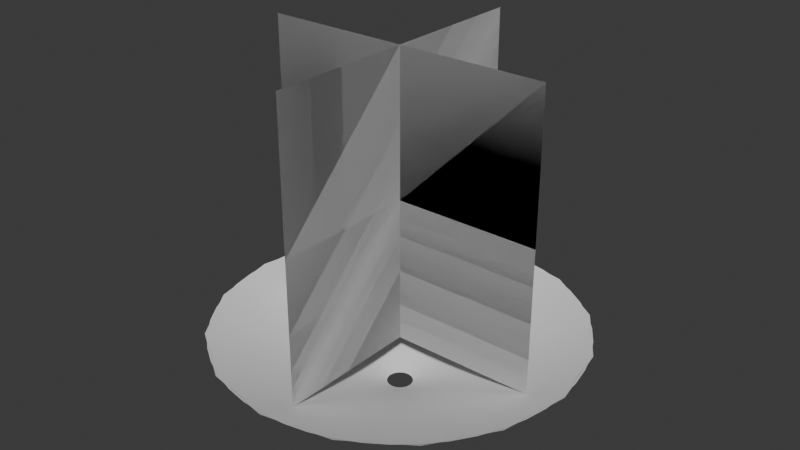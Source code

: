 # Source: ParticleMeshes.blend  (saved by Blender 4.5.91; exported with 4.5.12 LTS)
import bpy
from mathutils import Matrix  # noqa: F401  (used for matrix-valued properties, if any)

bpy.ops.wm.read_factory_settings(use_empty=True)
scene = bpy.context.scene
scene.name = 'Scene'

# ---- collections
col_collection = bpy.data.collections.new('Collection'); scene.collection.children.link(col_collection)

# ---- world
world_world = bpy.data.worlds.new('World'); scene.world = world_world
world_world.use_nodes = True; world_world.node_tree.nodes.clear()
_N = world_world.node_tree.nodes; _L = world_world.node_tree.links
n0 = _N.new('ShaderNodeOutputWorld'); n0.name = 'World Output'; n0.location = (200, 100)
n1 = _N.new('ShaderNodeBackground'); n1.name = 'Background'; n1.location = (-200, 100)
n1.inputs[0].default_value = (0.05088, 0.05088, 0.05088, 1.0)
_L.new(n1.outputs[0], n0.inputs[0])
n0.is_active_output = True
world_world.color = (0.05088, 0.05088, 0.05088)
world_world.sun_shadow_jitter_overblur = 0.0

# ---- meshes
me_flashforward = bpy.data.meshes.new('FlashForward')
me_flashforward.from_pydata([(-1.0, -5.96e-08, 0.0), (1.0, -5.96e-08, 0.0), (-1.0, 5.96e-08, 2.0), (1.0, 5.96e-08, 2.0), (0.0, -1.0, 0.0), (1.192e-07, 1.0, 0.0), (-1.192e-07, -1.0, 2.0), (0.0, 1.0, 2.0), (-1.0, -5.96e-08, 0.0), (1.0, -5.96e-08, 0.0), (-1.0, 5.96e-08, 2.0), (1.0, 5.96e-08, 2.0), (0.0, -1.0, 0.0), (1.192e-07, 1.0, 0.0), (-1.192e-07, -1.0, 2.0), (0.0, 1.0, 2.0)], [], [(0, 1, 3, 2), (4, 5, 7, 6), (8, 10, 11, 9), (12, 14, 15, 13)])
_uv = me_flashforward.uv_layers.new(name='UVMap')
_uv.uv.foreach_set('vector', [0.0, 0.0, 1.0, 0.0, 1.0, 1.0, 0.0, 1.0, 0.0, 0.0, 1.0, 0.0, 1.0, 1.0, 0.0, 1.0, 0.0, 0.0, 0.0, 1.0, 1.0, 1.0, 1.0, 0.0, 0.0, 0.0, 0.0, 1.0, 1.0, 1.0, 1.0, 0.0])
me_flashforward.update()
me_flashradial = bpy.data.meshes.new('FlashRadial')
me_flashradial.from_pydata([(-8.364e-09, 0.4536, -0.3412), (3.958e-09, 1.266, 0.1), (0.1736, 0.419, -0.3412), (0.4843, 1.169, 0.1), (0.3207, 0.3207, -0.3412), (0.8949, 0.8949, 0.1), (0.419, 0.1736, -0.3412), (1.169, 0.4843, 0.1), (0.4536, -5.812e-09, -0.3412), (1.266, 2.969e-09, 0.1), (0.419, -0.1736, -0.3412), (1.169, -0.4843, 0.1), (0.3207, -0.3207, -0.3412), (0.8949, -0.8949, 0.1), (0.1736, -0.419, -0.3412), (0.4843, -1.169, 0.1), (-8.364e-09, -0.4536, -0.3412), (3.958e-09, -1.266, 0.1), (-0.1736, -0.419, -0.3412), (-0.4843, -1.169, 0.1), (-0.3207, -0.3207, -0.3412), (-0.8949, -0.8949, 0.1), (-0.419, -0.1736, -0.3412), (-1.169, -0.4843, 0.1), (-0.4536, -5.812e-09, -0.3412), (-1.266, 2.969e-09, 0.1), (-0.419, 0.1736, -0.3412), (-1.169, 0.4843, 0.1), (-0.3207, 0.3207, -0.3412), (-0.8949, 0.8949, 0.1), (-0.1736, 0.419, -0.3412), (-0.4843, 1.169, 0.1), (-2.939e-08, 0.08815, -0.3412), (-0.0009477, 1.251, 0.1), (0.03373, 0.08144, -0.3412), (0.4779, 1.156, 0.1), (0.06233, 0.06233, -0.3412), (0.8841, 0.8854, 0.1), (0.08144, 0.03373, -0.3412), (1.156, 0.4797, 0.1), (0.08815, -1.13e-09, -0.3412), (1.251, 0.0009477, 0.1), (0.08144, -0.03373, -0.3412), (1.156, -0.4779, 0.1), (0.06233, -0.06233, -0.3412), (0.8854, -0.8841, 0.1), (0.03373, -0.08144, -0.3412), (0.4797, -1.156, 0.1), (-2.939e-08, -0.08815, -0.3412), (0.0009477, -1.251, 0.1), (-0.03373, -0.08144, -0.3412), (-0.4779, -1.156, 0.1), (-0.06233, -0.06233, -0.3412), (-0.8841, -0.8854, 0.1), (-0.08144, -0.03373, -0.3412), (-1.156, -0.4797, 0.1), (-0.08815, -1.13e-09, -0.3412), (-1.251, -0.0009477, 0.1), (-0.08144, 0.03373, -0.3412), (-1.156, 0.4779, 0.1), (-0.06233, 0.06233, -0.3412), (-0.8854, 0.8841, 0.1), (-0.03373, 0.08144, -0.3412), (-0.4797, 1.156, 0.1), (0.05786, 0.4421, -0.3412), (0.1157, 0.4305, -0.3412), (0.3229, 1.201, 0.1), (0.1614, 1.234, 0.1), (-4.257e-09, 0.7242, -0.1941), (-1.492e-10, 0.9949, -0.04706), (0.3807, 0.9192, -0.04706), (0.2772, 0.6691, -0.1941), (0.2226, 0.3863, -0.3412), (0.2717, 0.3535, -0.3412), (0.7581, 0.9864, 0.1), (0.6212, 1.078, 0.1), (0.7035, 0.7035, -0.04706), (0.5121, 0.5121, -0.1941), (0.3535, 0.2717, -0.3412), (0.3863, 0.2226, -0.3412), (1.078, 0.6212, 0.1), (0.9864, 0.7581, 0.1), (0.9192, 0.3807, -0.04706), (0.6691, 0.2772, -0.1941), (0.4305, 0.1157, -0.3412), (0.4421, 0.05786, -0.3412), (1.234, 0.1614, 0.1), (1.201, 0.3229, 0.1), (0.9949, 4.181e-11, -0.04706), (0.7242, -2.885e-09, -0.1941), (0.4421, -0.05786, -0.3412), (0.4305, -0.1157, -0.3412), (1.201, -0.3229, 0.1), (1.234, -0.1614, 0.1), (0.9192, -0.3807, -0.04706), (0.6691, -0.2772, -0.1941), (0.3863, -0.2226, -0.3412), (0.3535, -0.2717, -0.3412), (0.9864, -0.7581, 0.1), (1.078, -0.6212, 0.1), (0.7035, -0.7035, -0.04706), (0.5121, -0.5121, -0.1941), (0.2717, -0.3535, -0.3412), (0.2226, -0.3863, -0.3412), (0.6212, -1.078, 0.1), (0.7581, -0.9864, 0.1), (0.3807, -0.9192, -0.04706), (0.2772, -0.6691, -0.1941), (0.1157, -0.4305, -0.3412), (0.05786, -0.4421, -0.3412), (0.1614, -1.234, 0.1), (0.3229, -1.201, 0.1), (-1.492e-10, -0.9949, -0.04706), (-4.257e-09, -0.7242, -0.1941), (-0.05786, -0.4421, -0.3412), (-0.1157, -0.4305, -0.3412), (-0.3229, -1.201, 0.1), (-0.1614, -1.234, 0.1), (-0.3807, -0.9192, -0.04706), (-0.2772, -0.6691, -0.1941), (-0.2226, -0.3863, -0.3412), (-0.2717, -0.3535, -0.3412), (-0.7581, -0.9864, 0.1), (-0.6212, -1.078, 0.1), (-0.7035, -0.7035, -0.04706), (-0.5121, -0.5121, -0.1941), (-0.3535, -0.2717, -0.3412), (-0.3863, -0.2226, -0.3412), (-1.078, -0.6212, 0.1), (-0.9864, -0.7581, 0.1), (-0.9192, -0.3807, -0.04706), (-0.6691, -0.2772, -0.1941), (-0.4305, -0.1157, -0.3412), (-0.4421, -0.05786, -0.3412), (-1.234, -0.1614, 0.1), (-1.201, -0.3229, 0.1), (-0.9949, 4.181e-11, -0.04706), (-0.7242, -2.885e-09, -0.1941), (-0.4421, 0.05786, -0.3412), (-0.4305, 0.1157, -0.3412), (-1.201, 0.3229, 0.1), (-1.234, 0.1614, 0.1), (-0.9192, 0.3807, -0.04706), (-0.6691, 0.2772, -0.1941), (-0.3863, 0.2226, -0.3412), (-0.3535, 0.2717, -0.3412), (-0.9864, 0.7581, 0.1), (-1.078, 0.6212, 0.1), (-0.7035, 0.7035, -0.04706), (-0.5121, 0.5121, -0.1941), (-0.2717, 0.3535, -0.3412), (-0.2226, 0.3863, -0.3412), (-0.6212, 1.078, 0.1), (-0.7581, 0.9864, 0.1), (-0.3807, 0.9192, -0.04706), (-0.2772, 0.6691, -0.1941), (-0.1157, 0.4305, -0.3412), (-0.05786, 0.4421, -0.3412), (-0.1614, 1.234, 0.1), (-0.3229, 1.201, 0.1), (0.01124, 0.08591, -0.3412), (0.02249, 0.08368, -0.3412), (0.3229, 1.209, 0.1), (0.1624, 1.241, 0.1), (0.04327, 0.07507, -0.3412), (0.0528, 0.0687, -0.3412), (0.7609, 0.9932, 0.1), (0.6248, 1.084, 0.1), (0.0687, 0.0528, -0.3412), (0.07507, 0.04327, -0.3412), (1.083, 0.6264, 0.1), (0.9921, 0.7625, 0.1), (0.08368, 0.02249, -0.3412), (0.08591, 0.01124, -0.3412), (1.24, 0.1643, 0.1), (1.208, 0.3248, 0.1), (0.08591, -0.01124, -0.3412), (0.08368, -0.02249, -0.3412), (1.209, -0.3229, 0.1), (1.241, -0.1624, 0.1), (0.07507, -0.04327, -0.3412), (0.0687, -0.0528, -0.3412), (0.9932, -0.7609, 0.1), (1.084, -0.6248, 0.1), (0.0528, -0.0687, -0.3412), (0.04327, -0.07507, -0.3412), (0.6264, -1.083, 0.1), (0.7625, -0.9921, 0.1), (0.02249, -0.08368, -0.3412), (0.01124, -0.08591, -0.3412), (0.1643, -1.24, 0.1), (0.3248, -1.208, 0.1), (-0.01124, -0.08591, -0.3412), (-0.02249, -0.08368, -0.3412), (-0.3229, -1.209, 0.1), (-0.1624, -1.241, 0.1), (-0.04327, -0.07507, -0.3412), (-0.0528, -0.0687, -0.3412), (-0.7609, -0.9932, 0.1), (-0.6248, -1.084, 0.1), (-0.0687, -0.0528, -0.3412), (-0.07507, -0.04327, -0.3412), (-1.083, -0.6264, 0.1), (-0.9921, -0.7625, 0.1), (-0.08368, -0.02249, -0.3412), (-0.08591, -0.01124, -0.3412), (-1.24, -0.1643, 0.1), (-1.208, -0.3248, 0.1), (-0.08591, 0.01124, -0.3412), (-0.08368, 0.02249, -0.3412), (-1.209, 0.3229, 0.1), (-1.241, 0.1624, 0.1), (-0.07507, 0.04327, -0.3412), (-0.0687, 0.0528, -0.3412), (-0.9932, 0.7609, 0.1), (-1.084, 0.6248, 0.1), (-0.0528, 0.0687, -0.3412), (-0.04327, 0.07507, -0.3412), (-0.6264, 1.083, 0.1), (-0.7625, 0.9921, 0.1), (-0.02249, 0.08368, -0.3412), (-0.01124, 0.08591, -0.3412), (-0.1643, 1.24, 0.1), (-0.3248, 1.208, 0.1), (-0.1848, 0.6875, -0.1941), (-0.09239, 0.7059, -0.1941), (-0.2538, 0.9444, -0.04706), (-0.1269, 0.9697, -0.04706), (-0.4338, 0.5645, -0.1941), (-0.3555, 0.6168, -0.1941), (-0.5959, 0.7754, -0.04706), (-0.4883, 0.8473, -0.04706), (-0.6168, 0.3555, -0.1941), (-0.5645, 0.4338, -0.1941), (-0.8473, 0.4883, -0.04706), (-0.7754, 0.5959, -0.04706), (-0.7059, 0.09239, -0.1941), (-0.6875, 0.1848, -0.1941), (-0.9697, 0.1269, -0.04706), (-0.9444, 0.2538, -0.04706), (-0.6875, -0.1848, -0.1941), (-0.7059, -0.09239, -0.1941), (-0.9444, -0.2538, -0.04706), (-0.9697, -0.1269, -0.04706), (-0.5645, -0.4338, -0.1941), (-0.6168, -0.3555, -0.1941), (-0.7754, -0.5959, -0.04706), (-0.8473, -0.4883, -0.04706), (-0.3555, -0.6168, -0.1941), (-0.4338, -0.5645, -0.1941), (-0.4883, -0.8473, -0.04706), (-0.5959, -0.7754, -0.04706), (-0.09239, -0.7059, -0.1941), (-0.1848, -0.6875, -0.1941), (-0.1269, -0.9697, -0.04706), (-0.2538, -0.9444, -0.04706), (0.1848, -0.6875, -0.1941), (0.09239, -0.7059, -0.1941), (0.2538, -0.9444, -0.04706), (0.1269, -0.9697, -0.04706), (0.4338, -0.5645, -0.1941), (0.3555, -0.6168, -0.1941), (0.5959, -0.7754, -0.04706), (0.4883, -0.8473, -0.04706), (0.6168, -0.3555, -0.1941), (0.5645, -0.4338, -0.1941), (0.8473, -0.4883, -0.04706), (0.7754, -0.5959, -0.04706), (0.7059, -0.09239, -0.1941), (0.6875, -0.1848, -0.1941), (0.9697, -0.1269, -0.04706), (0.9444, -0.2538, -0.04706), (0.6875, 0.1848, -0.1941), (0.7059, 0.09239, -0.1941), (0.9444, 0.2538, -0.04706), (0.9697, 0.1269, -0.04706), (0.5645, 0.4338, -0.1941), (0.6168, 0.3555, -0.1941), (0.7754, 0.5959, -0.04706), (0.8473, 0.4883, -0.04706), (0.3555, 0.6168, -0.1941), (0.4338, 0.5645, -0.1941), (0.4883, 0.8473, -0.04706), (0.5959, 0.7754, -0.04706), (0.09239, 0.7059, -0.1941), (0.1848, 0.6875, -0.1941), (0.1269, 0.9697, -0.04706), (0.2538, 0.9444, -0.04706)], [], [(287, 66, 3, 70), (283, 74, 5, 76), (279, 80, 7, 82), (275, 86, 9, 88), (271, 92, 11, 94), (267, 98, 13, 100), (263, 104, 15, 106), (259, 110, 17, 112), (255, 116, 19, 118), (251, 122, 21, 124), (247, 128, 23, 130), (243, 134, 25, 136), (239, 140, 27, 142), (235, 146, 29, 148), (231, 152, 31, 154), (227, 158, 1, 69), (62, 220, 223, 63), (220, 221, 222, 223), (221, 32, 33, 222), (60, 216, 219, 61), (216, 217, 218, 219), (217, 62, 63, 218), (58, 212, 215, 59), (212, 213, 214, 215), (213, 60, 61, 214), (56, 208, 211, 57), (208, 209, 210, 211), (209, 58, 59, 210), (54, 204, 207, 55), (204, 205, 206, 207), (205, 56, 57, 206), (52, 200, 203, 53), (200, 201, 202, 203), (201, 54, 55, 202), (50, 196, 199, 51), (196, 197, 198, 199), (197, 52, 53, 198), (48, 192, 195, 49), (192, 193, 194, 195), (193, 50, 51, 194), (46, 188, 191, 47), (188, 189, 190, 191), (189, 48, 49, 190), (44, 184, 187, 45), (184, 185, 186, 187), (185, 46, 47, 186), (42, 180, 183, 43), (180, 181, 182, 183), (181, 44, 45, 182), (40, 176, 179, 41), (176, 177, 178, 179), (177, 42, 43, 178), (38, 172, 175, 39), (172, 173, 174, 175), (173, 40, 41, 174), (36, 168, 171, 37), (168, 169, 170, 171), (169, 38, 39, 170), (32, 160, 163, 33), (160, 161, 162, 163), (161, 34, 35, 162), (157, 225, 68, 0), (225, 227, 69, 68), (30, 155, 224, 156), (156, 224, 225, 157), (155, 154, 226, 224), (224, 226, 227, 225), (154, 31, 159, 226), (226, 159, 158, 227), (151, 229, 155, 30), (229, 231, 154, 155), (28, 149, 228, 150), (150, 228, 229, 151), (149, 148, 230, 228), (228, 230, 231, 229), (148, 29, 153, 230), (230, 153, 152, 231), (34, 164, 167, 35), (164, 165, 166, 167), (165, 36, 37, 166), (145, 233, 149, 28), (233, 235, 148, 149), (26, 143, 232, 144), (144, 232, 233, 145), (143, 142, 234, 232), (232, 234, 235, 233), (142, 27, 147, 234), (234, 147, 146, 235), (139, 237, 143, 26), (237, 239, 142, 143), (24, 137, 236, 138), (138, 236, 237, 139), (137, 136, 238, 236), (236, 238, 239, 237), (136, 25, 141, 238), (238, 141, 140, 239), (133, 241, 137, 24), (241, 243, 136, 137), (22, 131, 240, 132), (132, 240, 241, 133), (131, 130, 242, 240), (240, 242, 243, 241), (130, 23, 135, 242), (242, 135, 134, 243), (127, 245, 131, 22), (245, 247, 130, 131), (20, 125, 244, 126), (126, 244, 245, 127), (125, 124, 246, 244), (244, 246, 247, 245), (124, 21, 129, 246), (246, 129, 128, 247), (121, 249, 125, 20), (249, 251, 124, 125), (18, 119, 248, 120), (120, 248, 249, 121), (119, 118, 250, 248), (248, 250, 251, 249), (118, 19, 123, 250), (250, 123, 122, 251), (115, 253, 119, 18), (253, 255, 118, 119), (16, 113, 252, 114), (114, 252, 253, 115), (113, 112, 254, 252), (252, 254, 255, 253), (112, 17, 117, 254), (254, 117, 116, 255), (109, 257, 113, 16), (257, 259, 112, 113), (14, 107, 256, 108), (108, 256, 257, 109), (107, 106, 258, 256), (256, 258, 259, 257), (106, 15, 111, 258), (258, 111, 110, 259), (103, 261, 107, 14), (261, 263, 106, 107), (12, 101, 260, 102), (102, 260, 261, 103), (101, 100, 262, 260), (260, 262, 263, 261), (100, 13, 105, 262), (262, 105, 104, 263), (97, 265, 101, 12), (265, 267, 100, 101), (10, 95, 264, 96), (96, 264, 265, 97), (95, 94, 266, 264), (264, 266, 267, 265), (94, 11, 99, 266), (266, 99, 98, 267), (91, 269, 95, 10), (269, 271, 94, 95), (8, 89, 268, 90), (90, 268, 269, 91), (89, 88, 270, 268), (268, 270, 271, 269), (88, 9, 93, 270), (270, 93, 92, 271), (85, 273, 89, 8), (273, 275, 88, 89), (6, 83, 272, 84), (84, 272, 273, 85), (83, 82, 274, 272), (272, 274, 275, 273), (82, 7, 87, 274), (274, 87, 86, 275), (79, 277, 83, 6), (277, 279, 82, 83), (4, 77, 276, 78), (78, 276, 277, 79), (77, 76, 278, 276), (276, 278, 279, 277), (76, 5, 81, 278), (278, 81, 80, 279), (73, 281, 77, 4), (281, 283, 76, 77), (2, 71, 280, 72), (72, 280, 281, 73), (71, 70, 282, 280), (280, 282, 283, 281), (70, 3, 75, 282), (282, 75, 74, 283), (65, 285, 71, 2), (285, 287, 70, 71), (0, 68, 284, 64), (64, 284, 285, 65), (68, 69, 286, 284), (284, 286, 287, 285), (69, 1, 67, 286), (286, 67, 66, 287)])
me_flashradial.polygons.foreach_set('use_smooth', [True] * 192)
_uv = me_flashradial.uv_layers.new(name='UVMap')
_uv.uv.foreach_set('vector', [0.9583, 0.6669, 0.9583, 1.0, 0.9375, 1.0, 0.9375, 0.6669, 0.8958, 0.6669, 0.8958, 1.0, 0.875, 1.0, 0.875, 0.6669, 0.8333, 0.6669, 0.8333, 1.0, 0.8125, 1.0, 0.8125, 0.6669, 0.7708, 0.6669, 0.7708, 1.0, 0.75, 1.0, 0.75, 0.6669, 0.7083, 0.6669, 0.7083, 1.0, 0.6875, 1.0, 0.6875, 0.6669, 0.6458, 0.6669, 0.6458, 1.0, 0.625, 1.0, 0.625, 0.6669, 0.5833, 0.6669, 0.5833, 1.0, 0.5625, 1.0, 0.5625, 0.6669, 0.5208, 0.6669, 0.5208, 1.0, 0.5, 1.0, 0.5, 0.6669, 0.4583, 0.6669, 0.4583, 1.0, 0.4375, 1.0, 0.4375, 0.6669, 0.3958, 0.6669, 0.3958, 1.0, 0.375, 1.0, 0.375, 0.6669, 0.3333, 0.6669, 0.3333, 1.0, 0.3125, 1.0, 0.3125, 0.6669, 0.2708, 0.6669, 0.2708, 1.0, 0.25, 1.0, 0.25, 0.6669, 0.2083, 0.6669, 0.2083, 1.0, 0.1875, 1.0, 0.1875, 0.6669, 0.1458, 0.6669, 0.1458, 1.0, 0.125, 1.0, 0.125, 0.6669, 0.08333, 0.6669, 0.08333, 1.0, 0.0625, 1.0, 0.0625, 0.6669, 0.02083, 0.6669, 0.02083, 1.0, 0.0, 1.0, 0.0, 0.6669, 0.0625, 0.0002723, 0.04167, 0.0002723, 0.04167, 1.0, 0.0625, 1.0, 0.04167, 0.0002723, 0.02083, 0.0002723, 0.02083, 1.0, 0.04167, 1.0, 0.02083, 0.0002723, 0.0, 0.0002723, 0.0, 1.0, 0.02083, 1.0, 0.125, 0.0002723, 0.1042, 0.0002723, 0.1042, 1.0, 0.125, 1.0, 0.1042, 0.0002723, 0.08333, 0.0002723, 0.08333, 1.0, 0.1042, 1.0, 0.08333, 0.0002723, 0.0625, 0.0002723, 0.0625, 1.0, 0.08333, 1.0, 0.1875, 0.0002723, 0.1667, 0.0002723, 0.1667, 1.0, 0.1875, 1.0, 0.1667, 0.0002723, 0.1458, 0.0002723, 0.1458, 1.0, 0.1667, 1.0, 0.1458, 0.0002723, 0.125, 0.0002723, 0.125, 1.0, 0.1458, 1.0, 0.25, 0.0002723, 0.2292, 0.0002723, 0.2292, 1.0, 0.25, 1.0, 0.2292, 0.0002723, 0.2083, 0.0002723, 0.2083, 1.0, 0.2292, 1.0, 0.2083, 0.0002723, 0.1875, 0.0002723, 0.1875, 1.0, 0.2083, 1.0, 0.3125, 0.0002723, 0.2917, 0.0002723, 0.2917, 1.0, 0.3125, 1.0, 0.2917, 0.0002723, 0.2708, 0.0002723, 0.2708, 1.0, 0.2917, 1.0, 0.2708, 0.0002723, 0.25, 0.0002723, 0.25, 1.0, 0.2708, 1.0, 0.375, 0.0002723, 0.3542, 0.0002723, 0.3542, 1.0, 0.375, 1.0, 0.3542, 0.0002723, 0.3333, 0.0002723, 0.3333, 1.0, 0.3542, 1.0, 0.3333, 0.0002723, 0.3125, 0.0002723, 0.3125, 1.0, 0.3333, 1.0, 0.4375, 0.0002723, 0.4167, 0.0002723, 0.4167, 1.0, 0.4375, 1.0, 0.4167, 0.0002723, 0.3958, 0.0002723, 0.3958, 1.0, 0.4167, 1.0, 0.3958, 0.0002723, 0.375, 0.0002723, 0.375, 1.0, 0.3958, 1.0, 0.5, 0.0002723, 0.4792, 0.0002723, 0.4792, 1.0, 0.5, 1.0, 0.4792, 0.0002723, 0.4583, 0.0002723, 0.4583, 1.0, 0.4792, 1.0, 0.4583, 0.0002723, 0.4375, 0.0002723, 0.4375, 1.0, 0.4583, 1.0, 0.5625, 0.0002723, 0.5417, 0.0002723, 0.5417, 1.0, 0.5625, 1.0, 0.5417, 0.0002723, 0.5208, 0.0002723, 0.5208, 1.0, 0.5417, 1.0, 0.5208, 0.0002723, 0.5, 0.0002723, 0.5, 1.0, 0.5208, 1.0, 0.625, 0.0002723, 0.6042, 0.0002723, 0.6042, 1.0, 0.625, 1.0, 0.6042, 0.0002723, 0.5833, 0.0002723, 0.5833, 1.0, 0.6042, 1.0, 0.5833, 0.0002723, 0.5625, 0.0002723, 0.5625, 1.0, 0.5833, 1.0, 0.6875, 0.0002723, 0.6667, 0.0002723, 0.6667, 1.0, 0.6875, 1.0, 0.6667, 0.0002723, 0.6458, 0.0002723, 0.6458, 1.0, 0.6667, 1.0, 0.6458, 0.0002723, 0.625, 0.0002723, 0.625, 1.0, 0.6458, 1.0, 0.75, 0.0002723, 0.7292, 0.0002723, 0.7292, 1.0, 0.75, 1.0, 0.7292, 0.0002723, 0.7083, 0.0002723, 0.7083, 1.0, 0.7292, 1.0, 0.7083, 0.0002723, 0.6875, 0.0002723, 0.6875, 1.0, 0.7083, 1.0, 0.8125, 0.0002723, 0.7917, 0.0002723, 0.7917, 1.0, 0.8125, 1.0, 0.7917, 0.0002723, 0.7708, 0.0002723, 0.7708, 1.0, 0.7917, 1.0, 0.7708, 0.0002723, 0.75, 0.0002723, 0.75, 1.0, 0.7708, 1.0, 0.875, 0.0002723, 0.8542, 0.0002723, 0.8542, 1.0, 0.875, 1.0, 0.8542, 0.0002723, 0.8333, 0.0002723, 0.8333, 1.0, 0.8542, 1.0, 0.8333, 0.0002723, 0.8125, 0.0002723, 0.8125, 1.0, 0.8333, 1.0, 1.0, 0.0002723, 0.9792, 0.0002723, 0.9792, 1.0, 1.0, 1.0, 0.9792, 0.0002723, 0.9583, 0.0002723, 0.9583, 1.0, 0.9792, 1.0, 0.9583, 0.0002723, 0.9375, 0.0002723, 0.9375, 1.0, 0.9583, 1.0, 0.02083, 0.0002723, 0.02083, 0.3336, 0.0, 0.3336, 0.0, 0.0002723, 0.02083, 0.3336, 0.02083, 0.6669, 0.0, 0.6669, 0.0, 0.3336, 0.0625, 0.0002723, 0.0625, 0.3336, 0.04167, 0.3336, 0.04167, 0.0002723, 0.04167, 0.0002723, 0.04167, 0.3336, 0.02083, 0.3336, 0.02083, 0.0002723, 0.0625, 0.3336, 0.0625, 0.6669, 0.04167, 0.6669, 0.04167, 0.3336, 0.04167, 0.3336, 0.04167, 0.6669, 0.02083, 0.6669, 0.02083, 0.3336, 0.0625, 0.6669, 0.0625, 1.0, 0.04167, 1.0, 0.04167, 0.6669, 0.04167, 0.6669, 0.04167, 1.0, 0.02083, 1.0, 0.02083, 0.6669, 0.08333, 0.0002723, 0.08333, 0.3336, 0.0625, 0.3336, 0.0625, 0.0002723, 0.08333, 0.3336, 0.08333, 0.6669, 0.0625, 0.6669, 0.0625, 0.3336, 0.125, 0.0002723, 0.125, 0.3336, 0.1042, 0.3336, 0.1042, 0.0002723, 0.1042, 0.0002723, 0.1042, 0.3336, 0.08333, 0.3336, 0.08333, 0.0002723, 0.125, 0.3336, 0.125, 0.6669, 0.1042, 0.6669, 0.1042, 0.3336, 0.1042, 0.3336, 0.1042, 0.6669, 0.08333, 0.6669, 0.08333, 0.3336, 0.125, 0.6669, 0.125, 1.0, 0.1042, 1.0, 0.1042, 0.6669, 0.1042, 0.6669, 0.1042, 1.0, 0.08333, 1.0, 0.08333, 0.6669, 0.9375, 0.0002723, 0.9167, 0.0002723, 0.9167, 1.0, 0.9375, 1.0, 0.9167, 0.0002723, 0.8958, 0.0002723, 0.8958, 1.0, 0.9167, 1.0, 0.8958, 0.0002723, 0.875, 0.0002723, 0.875, 1.0, 0.8958, 1.0, 0.1458, 0.0002723, 0.1458, 0.3336, 0.125, 0.3336, 0.125, 0.0002723, 0.1458, 0.3336, 0.1458, 0.6669, 0.125, 0.6669, 0.125, 0.3336, 0.1875, 0.0002723, 0.1875, 0.3336, 0.1667, 0.3336, 0.1667, 0.0002723, 0.1667, 0.0002723, 0.1667, 0.3336, 0.1458, 0.3336, 0.1458, 0.0002723, 0.1875, 0.3336, 0.1875, 0.6669, 0.1667, 0.6669, 0.1667, 0.3336, 0.1667, 0.3336, 0.1667, 0.6669, 0.1458, 0.6669, 0.1458, 0.3336, 0.1875, 0.6669, 0.1875, 1.0, 0.1667, 1.0, 0.1667, 0.6669, 0.1667, 0.6669, 0.1667, 1.0, 0.1458, 1.0, 0.1458, 0.6669, 0.2083, 0.0002723, 0.2083, 0.3336, 0.1875, 0.3336, 0.1875, 0.0002723, 0.2083, 0.3336, 0.2083, 0.6669, 0.1875, 0.6669, 0.1875, 0.3336, 0.25, 0.0002723, 0.25, 0.3336, 0.2292, 0.3336, 0.2292, 0.0002723, 0.2292, 0.0002723, 0.2292, 0.3336, 0.2083, 0.3336, 0.2083, 0.0002723, 0.25, 0.3336, 0.25, 0.6669, 0.2292, 0.6669, 0.2292, 0.3336, 0.2292, 0.3336, 0.2292, 0.6669, 0.2083, 0.6669, 0.2083, 0.3336, 0.25, 0.6669, 0.25, 1.0, 0.2292, 1.0, 0.2292, 0.6669, 0.2292, 0.6669, 0.2292, 1.0, 0.2083, 1.0, 0.2083, 0.6669, 0.2708, 0.0002723, 0.2708, 0.3336, 0.25, 0.3336, 0.25, 0.0002723, 0.2708, 0.3336, 0.2708, 0.6669, 0.25, 0.6669, 0.25, 0.3336, 0.3125, 0.0002723, 0.3125, 0.3336, 0.2917, 0.3336, 0.2917, 0.0002723, 0.2917, 0.0002723, 0.2917, 0.3336, 0.2708, 0.3336, 0.2708, 0.0002723, 0.3125, 0.3336, 0.3125, 0.6669, 0.2917, 0.6669, 0.2917, 0.3336, 0.2917, 0.3336, 0.2917, 0.6669, 0.2708, 0.6669, 0.2708, 0.3336, 0.3125, 0.6669, 0.3125, 1.0, 0.2917, 1.0, 0.2917, 0.6669, 0.2917, 0.6669, 0.2917, 1.0, 0.2708, 1.0, 0.2708, 0.6669, 0.3333, 0.0002723, 0.3333, 0.3336, 0.3125, 0.3336, 0.3125, 0.0002723, 0.3333, 0.3336, 0.3333, 0.6669, 0.3125, 0.6669, 0.3125, 0.3336, 0.375, 0.0002723, 0.375, 0.3336, 0.3542, 0.3336, 0.3542, 0.0002723, 0.3542, 0.0002723, 0.3542, 0.3336, 0.3333, 0.3336, 0.3333, 0.0002723, 0.375, 0.3336, 0.375, 0.6669, 0.3542, 0.6669, 0.3542, 0.3336, 0.3542, 0.3336, 0.3542, 0.6669, 0.3333, 0.6669, 0.3333, 0.3336, 0.375, 0.6669, 0.375, 1.0, 0.3542, 1.0, 0.3542, 0.6669, 0.3542, 0.6669, 0.3542, 1.0, 0.3333, 1.0, 0.3333, 0.6669, 0.3958, 0.0002723, 0.3958, 0.3336, 0.375, 0.3336, 0.375, 0.0002723, 0.3958, 0.3336, 0.3958, 0.6669, 0.375, 0.6669, 0.375, 0.3336, 0.4375, 0.0002723, 0.4375, 0.3336, 0.4167, 0.3336, 0.4167, 0.0002723, 0.4167, 0.0002723, 0.4167, 0.3336, 0.3958, 0.3336, 0.3958, 0.0002723, 0.4375, 0.3336, 0.4375, 0.6669, 0.4167, 0.6669, 0.4167, 0.3336, 0.4167, 0.3336, 0.4167, 0.6669, 0.3958, 0.6669, 0.3958, 0.3336, 0.4375, 0.6669, 0.4375, 1.0, 0.4167, 1.0, 0.4167, 0.6669, 0.4167, 0.6669, 0.4167, 1.0, 0.3958, 1.0, 0.3958, 0.6669, 0.4583, 0.0002723, 0.4583, 0.3336, 0.4375, 0.3336, 0.4375, 0.0002723, 0.4583, 0.3336, 0.4583, 0.6669, 0.4375, 0.6669, 0.4375, 0.3336, 0.5, 0.0002723, 0.5, 0.3336, 0.4792, 0.3336, 0.4792, 0.0002723, 0.4792, 0.0002723, 0.4792, 0.3336, 0.4583, 0.3336, 0.4583, 0.0002723, 0.5, 0.3336, 0.5, 0.6669, 0.4792, 0.6669, 0.4792, 0.3336, 0.4792, 0.3336, 0.4792, 0.6669, 0.4583, 0.6669, 0.4583, 0.3336, 0.5, 0.6669, 0.5, 1.0, 0.4792, 1.0, 0.4792, 0.6669, 0.4792, 0.6669, 0.4792, 1.0, 0.4583, 1.0, 0.4583, 0.6669, 0.5208, 0.0002723, 0.5208, 0.3336, 0.5, 0.3336, 0.5, 0.0002723, 0.5208, 0.3336, 0.5208, 0.6669, 0.5, 0.6669, 0.5, 0.3336, 0.5625, 0.0002723, 0.5625, 0.3336, 0.5417, 0.3336, 0.5417, 0.0002723, 0.5417, 0.0002723, 0.5417, 0.3336, 0.5208, 0.3336, 0.5208, 0.0002723, 0.5625, 0.3336, 0.5625, 0.6669, 0.5417, 0.6669, 0.5417, 0.3336, 0.5417, 0.3336, 0.5417, 0.6669, 0.5208, 0.6669, 0.5208, 0.3336, 0.5625, 0.6669, 0.5625, 1.0, 0.5417, 1.0, 0.5417, 0.6669, 0.5417, 0.6669, 0.5417, 1.0, 0.5208, 1.0, 0.5208, 0.6669, 0.5833, 0.0002723, 0.5833, 0.3336, 0.5625, 0.3336, 0.5625, 0.0002723, 0.5833, 0.3336, 0.5833, 0.6669, 0.5625, 0.6669, 0.5625, 0.3336, 0.625, 0.0002723, 0.625, 0.3336, 0.6042, 0.3336, 0.6042, 0.0002723, 0.6042, 0.0002723, 0.6042, 0.3336, 0.5833, 0.3336, 0.5833, 0.0002723, 0.625, 0.3336, 0.625, 0.6669, 0.6042, 0.6669, 0.6042, 0.3336, 0.6042, 0.3336, 0.6042, 0.6669, 0.5833, 0.6669, 0.5833, 0.3336, 0.625, 0.6669, 0.625, 1.0, 0.6042, 1.0, 0.6042, 0.6669, 0.6042, 0.6669, 0.6042, 1.0, 0.5833, 1.0, 0.5833, 0.6669, 0.6458, 0.0002723, 0.6458, 0.3336, 0.625, 0.3336, 0.625, 0.0002723, 0.6458, 0.3336, 0.6458, 0.6669, 0.625, 0.6669, 0.625, 0.3336, 0.6875, 0.0002723, 0.6875, 0.3336, 0.6667, 0.3336, 0.6667, 0.0002723, 0.6667, 0.0002723, 0.6667, 0.3336, 0.6458, 0.3336, 0.6458, 0.0002723, 0.6875, 0.3336, 0.6875, 0.6669, 0.6667, 0.6669, 0.6667, 0.3336, 0.6667, 0.3336, 0.6667, 0.6669, 0.6458, 0.6669, 0.6458, 0.3336, 0.6875, 0.6669, 0.6875, 1.0, 0.6667, 1.0, 0.6667, 0.6669, 0.6667, 0.6669, 0.6667, 1.0, 0.6458, 1.0, 0.6458, 0.6669, 0.7083, 0.0002723, 0.7083, 0.3336, 0.6875, 0.3336, 0.6875, 0.0002723, 0.7083, 0.3336, 0.7083, 0.6669, 0.6875, 0.6669, 0.6875, 0.3336, 0.75, 0.0002723, 0.75, 0.3336, 0.7292, 0.3336, 0.7292, 0.0002723, 0.7292, 0.0002723, 0.7292, 0.3336, 0.7083, 0.3336, 0.7083, 0.0002723, 0.75, 0.3336, 0.75, 0.6669, 0.7292, 0.6669, 0.7292, 0.3336, 0.7292, 0.3336, 0.7292, 0.6669, 0.7083, 0.6669, 0.7083, 0.3336, 0.75, 0.6669, 0.75, 1.0, 0.7292, 1.0, 0.7292, 0.6669, 0.7292, 0.6669, 0.7292, 1.0, 0.7083, 1.0, 0.7083, 0.6669, 0.7708, 0.0002723, 0.7708, 0.3336, 0.75, 0.3336, 0.75, 0.0002723, 0.7708, 0.3336, 0.7708, 0.6669, 0.75, 0.6669, 0.75, 0.3336, 0.8125, 0.0002723, 0.8125, 0.3336, 0.7917, 0.3336, 0.7917, 0.0002723, 0.7917, 0.0002723, 0.7917, 0.3336, 0.7708, 0.3336, 0.7708, 0.0002723, 0.8125, 0.3336, 0.8125, 0.6669, 0.7917, 0.6669, 0.7917, 0.3336, 0.7917, 0.3336, 0.7917, 0.6669, 0.7708, 0.6669, 0.7708, 0.3336, 0.8125, 0.6669, 0.8125, 1.0, 0.7917, 1.0, 0.7917, 0.6669, 0.7917, 0.6669, 0.7917, 1.0, 0.7708, 1.0, 0.7708, 0.6669, 0.8333, 0.0002723, 0.8333, 0.3336, 0.8125, 0.3336, 0.8125, 0.0002723, 0.8333, 0.3336, 0.8333, 0.6669, 0.8125, 0.6669, 0.8125, 0.3336, 0.875, 0.0002723, 0.875, 0.3336, 0.8542, 0.3336, 0.8542, 0.0002723, 0.8542, 0.0002723, 0.8542, 0.3336, 0.8333, 0.3336, 0.8333, 0.0002723, 0.875, 0.3336, 0.875, 0.6669, 0.8542, 0.6669, 0.8542, 0.3336, 0.8542, 0.3336, 0.8542, 0.6669, 0.8333, 0.6669, 0.8333, 0.3336, 0.875, 0.6669, 0.875, 1.0, 0.8542, 1.0, 0.8542, 0.6669, 0.8542, 0.6669, 0.8542, 1.0, 0.8333, 1.0, 0.8333, 0.6669, 0.8958, 0.0002723, 0.8958, 0.3336, 0.875, 0.3336, 0.875, 0.0002723, 0.8958, 0.3336, 0.8958, 0.6669, 0.875, 0.6669, 0.875, 0.3336, 0.9375, 0.0002723, 0.9375, 0.3336, 0.9167, 0.3336, 0.9167, 0.0002723, 0.9167, 0.0002723, 0.9167, 0.3336, 0.8958, 0.3336, 0.8958, 0.0002723, 0.9375, 0.3336, 0.9375, 0.6669, 0.9167, 0.6669, 0.9167, 0.3336, 0.9167, 0.3336, 0.9167, 0.6669, 0.8958, 0.6669, 0.8958, 0.3336, 0.9375, 0.6669, 0.9375, 1.0, 0.9167, 1.0, 0.9167, 0.6669, 0.9167, 0.6669, 0.9167, 1.0, 0.8958, 1.0, 0.8958, 0.6669, 0.9583, 0.0002723, 0.9583, 0.3336, 0.9375, 0.3336, 0.9375, 0.0002723, 0.9583, 0.3336, 0.9583, 0.6669, 0.9375, 0.6669, 0.9375, 0.3336, 1.0, 0.0002723, 1.0, 0.3336, 0.9792, 0.3336, 0.9792, 0.0002723, 0.9792, 0.0002723, 0.9792, 0.3336, 0.9583, 0.3336, 0.9583, 0.0002723, 1.0, 0.3336, 1.0, 0.6669, 0.9792, 0.6669, 0.9792, 0.3336, 0.9792, 0.3336, 0.9792, 0.6669, 0.9583, 0.6669, 0.9583, 0.3336, 1.0, 0.6669, 1.0, 1.0, 0.9792, 1.0, 0.9792, 0.6669, 0.9792, 0.6669, 0.9792, 1.0, 0.9583, 1.0, 0.9583, 0.6669])
me_flashradial.update()

# ---- objects
ob_muzzleflashfore = bpy.data.objects.new('MuzzleFlashFore', me_flashforward)
ob_muzzleflashradial = bpy.data.objects.new('MuzzleFlashRadial', me_flashradial)

# ---- transforms, parenting, visibility, modifiers, constraints
ob_muzzleflashfore.location = (0.0, 0.0, 0.0)
ob_muzzleflashradial.location = (0.0, 0.0, 0.0)

# ---- collection membership
col_collection.objects.link(ob_muzzleflashfore)
col_collection.objects.link(ob_muzzleflashradial)

# ---- scene / render settings (as saved in the file)
scene.frame_start = 1; scene.frame_end = 250; scene.frame_set(1)
scene.render.engine = 'BLENDER_EEVEE_NEXT'
bpy.context.view_layer.update()

# ---- added for rendering (the .blend has no active camera and no usable light): camera, sun
cam_auto = bpy.data.cameras.new('AutoCamera')
cam_auto.lens = 50.0
cam_auto.sensor_width = 36.0
cam_auto.clip_end = 1000.0
ob_auto_camera = bpy.data.objects.new('AutoCamera', cam_auto)
scene.collection.objects.link(ob_auto_camera)
ob_auto_camera.location = (3.95749, -4.74899, 3.99541)
ob_auto_camera.rotation_euler = (1.09748, -7.21219e-08, 0.694738)
scene.camera = ob_auto_camera
light_auto_sun = bpy.data.lights.new('AutoSun', 'SUN')
light_auto_sun.energy = 3.0
light_auto_sun.angle = 0.0523599
ob_auto_sun = bpy.data.objects.new('AutoSun', light_auto_sun)
scene.collection.objects.link(ob_auto_sun)
ob_auto_sun.rotation_euler = (0.872665, 0.174533, 0.523599)
bpy.context.view_layer.update()
